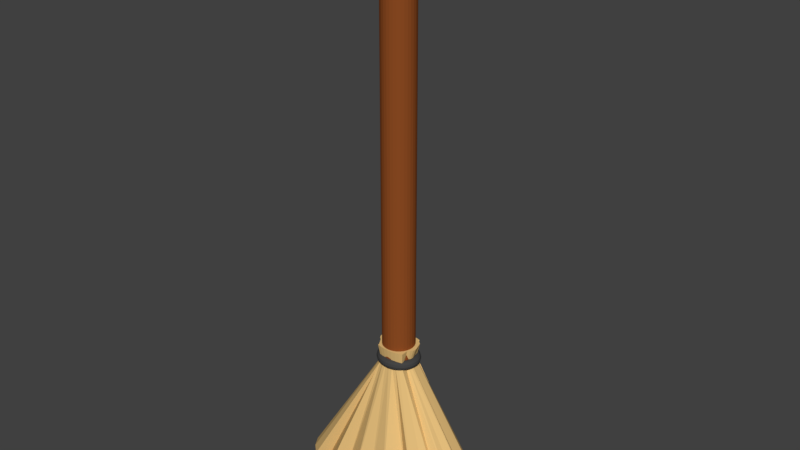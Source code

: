 # Source: Broom.blend  (saved by Blender 2.79.0; exported with 4.5.12 LTS)
import bpy
from mathutils import Matrix  # noqa: F401  (used for matrix-valued properties, if any)

bpy.ops.wm.read_factory_settings(use_empty=True)
scene = bpy.context.scene
scene.name = 'Scene'

# ---- collections
col_collection_1 = bpy.data.collections.new('Collection 1'); scene.collection.children.link(col_collection_1)

# ---- materials (node trees are filled in below, after node groups)
mat_material_001 = bpy.data.materials.new('Material.001')
mat_material_001.alpha_threshold = 0.0
mat_material_001.use_transparent_shadow = False
mat_material_001.diffuse_color = (0.2738, 0.073, 0.017, 1.0)
mat_material_001.roughness = 0.5
mat_material_002 = bpy.data.materials.new('Material.002')
mat_material_002.alpha_threshold = 0.0
mat_material_002.use_transparent_shadow = False
mat_material_002.diffuse_color = (0.8, 0.5286, 0.2076, 1.0)
mat_material_002.roughness = 0.5
mat_material_003 = bpy.data.materials.new('Material.003')
mat_material_003.alpha_threshold = 0.0
mat_material_003.use_transparent_shadow = False
mat_material_003.diffuse_color = (0.0578, 0.0578, 0.0578, 1.0)
mat_material_003.roughness = 0.5

# ---- material node trees

# ---- world
world_world = bpy.data.worlds.new('World'); scene.world = world_world
world_world.color = (0.05088, 0.05088, 0.05088)
world_world.use_sun_shadow = False
world_world.sun_shadow_jitter_overblur = 0.0
world_world.cycles.sampling_method = 'MANUAL'

# ---- meshes
me_cylinder = bpy.data.meshes.new('Cylinder')
me_cylinder.from_pydata([(0.0, 1.0, -1.0), (0.0, 1.0, 1.0), (0.1951, 0.9808, -1.0), (0.1951, 0.9808, 1.0), (0.3827, 0.9239, -1.0), (0.3827, 0.9239, 1.0), (0.5556, 0.8315, -1.0), (0.5556, 0.8315, 1.0), (0.7071, 0.7071, -1.0), (0.7071, 0.7071, 1.0), (0.8315, 0.5556, -1.0), (0.8315, 0.5556, 1.0), (0.9239, 0.3827, -1.0), (0.9239, 0.3827, 1.0), (0.9808, 0.1951, -1.0), (0.9808, 0.1951, 1.0), (1.0, 7.55e-08, -1.0), (1.0, 7.55e-08, 1.0), (0.9808, -0.1951, -1.0), (0.9808, -0.1951, 1.0), (0.9239, -0.3827, -1.0), (0.9239, -0.3827, 1.0), (0.8315, -0.5556, -1.0), (0.8315, -0.5556, 1.0), (0.7071, -0.7071, -1.0), (0.7071, -0.7071, 1.0), (0.5556, -0.8315, -1.0), (0.5556, -0.8315, 1.0), (0.3827, -0.9239, -1.0), (0.3827, -0.9239, 1.0), (0.1951, -0.9808, -1.0), (0.1951, -0.9808, 1.0), (-3.258e-07, -1.0, -1.0), (-3.258e-07, -1.0, 1.0), (-0.1951, -0.9808, -1.0), (-0.1951, -0.9808, 1.0), (-0.3827, -0.9239, -1.0), (-0.3827, -0.9239, 1.0), (-0.5556, -0.8315, -1.0), (-0.5556, -0.8315, 1.0), (-0.7071, -0.7071, -1.0), (-0.7071, -0.7071, 1.0), (-0.8315, -0.5556, -1.0), (-0.8315, -0.5556, 1.0), (-0.9239, -0.3827, -1.0), (-0.9239, -0.3827, 1.0), (-0.9808, -0.1951, -1.0), (-0.9808, -0.1951, 1.0), (-1.0, 9.656e-07, -1.0), (-1.0, 9.656e-07, 1.0), (-0.9808, 0.1951, -1.0), (-0.9808, 0.1951, 1.0), (-0.9239, 0.3827, -1.0), (-0.9239, 0.3827, 1.0), (-0.8315, 0.5556, -1.0), (-0.8315, 0.5556, 1.0), (-0.7071, 0.7071, -1.0), (-0.7071, 0.7071, 1.0), (-0.5556, 0.8315, -1.0), (-0.5556, 0.8315, 1.0), (-0.3827, 0.9239, -1.0), (-0.3827, 0.9239, 1.0), (-0.1951, 0.9808, -1.0), (-0.1951, 0.9808, 1.0), (-8.014e-07, 0.2319, 1.036), (0.04524, 0.2274, 1.036), (0.08874, 0.2142, 1.036), (0.1288, 0.1928, 1.036), (0.164, 0.164, 1.036), (0.1928, 0.1288, 1.036), (0.2142, 0.08874, 1.036), (0.2274, 0.04524, 1.036), (0.2319, 2.364e-07, 1.036), (0.2274, -0.04524, 1.036), (0.2142, -0.08874, 1.036), (0.1928, -0.1288, 1.036), (0.164, -0.164, 1.036), (0.1288, -0.1928, 1.036), (0.08874, -0.2142, 1.036), (0.04524, -0.2274, 1.036), (-8.77e-07, -0.2319, 1.036), (-0.04524, -0.2274, 1.036), (-0.08874, -0.2142, 1.036), (-0.1288, -0.1928, 1.036), (-0.164, -0.164, 1.036), (-0.1928, -0.1288, 1.036), (-0.2142, -0.08874, 1.036), (-0.2274, -0.04524, 1.036), (-0.2319, 4.428e-07, 1.036), (-0.2274, 0.04524, 1.036), (-0.2142, 0.08874, 1.036), (-0.1928, 0.1288, 1.036), (-0.164, 0.164, 1.036), (-0.1288, 0.1928, 1.036), (-0.08874, 0.2142, 1.036), (-0.04524, 0.2274, 1.036), (0.0, 3.29, -1.322), (5.79e-08, 0.9196, -0.7308), (1.284, 3.227, -1.322), (0.2348, 0.908, -0.7308), (2.322, 2.258, -1.322), (0.4605, 0.8738, -0.7308), (3.656, 2.736, -1.322), (0.6686, 0.8182, -0.7308), (4.653, 1.397, -1.322), (0.6018, 0.7433, -0.7308), (5.471, 1.828, -1.322), (0.7515, 0.6522, -0.7308), (6.079, 1.259, -1.322), (0.8627, 0.5481, -0.7308), (6.196, 0.3425, -1.322), (0.9311, 0.1174, -0.7308), (6.58, 2.484e-07, -1.322), (0.9543, 1.51e-07, -0.7308), (6.224, -0.6418, -1.322), (0.9311, -0.1174, -0.7308), (6.079, -1.259, -1.322), (0.8627, -0.2303, -0.7308), (5.165, -1.642, -1.322), (0.7515, -0.3343, -0.7308), (4.653, -2.326, -1.322), (0.8509, -0.7473, -0.7308), (3.656, -2.736, -1.322), (0.6686, -0.8221, -0.7308), (2.518, -2.094, -1.322), (0.4605, -0.8777, -0.7308), (1.284, -3.227, -1.322), (0.2348, -0.912, -0.7308), (-2.144e-06, -2.988, -1.322), (-3.342e-07, -0.9235, -0.7308), (-1.284, -3.227, -1.322), (-0.2348, -0.912, -0.7308), (-2.518, -2.396, -1.322), (-0.4605, -0.8777, -0.7308), (-3.656, -2.736, -1.322), (-0.6686, -0.8221, -0.7308), (-4.653, -1.448, -1.322), (-0.6496, -0.7473, -0.7308), (-5.471, -1.828, -1.322), (-0.7993, -0.3343, -0.7308), (-6.079, -1.259, -1.322), (-0.9105, -0.2303, -0.7308), (-6.454, -0.6418, -1.322), (-0.979, -0.1174, -0.7308), (-6.101, 3.177e-06, -1.322), (-1.002, 6.865e-07, -0.7308), (-6.454, 0.6419, -1.322), (-0.979, 0.1174, -0.7308), (-6.079, 1.259, -1.322), (-0.9105, 0.2303, -0.7308), (-5.341, 1.164, -1.322), (-0.7993, 0.3343, -0.7308), (-4.653, 2.326, -1.322), (-0.6496, 0.7433, -0.7308), (-3.656, 1.745, -1.322), (-0.4673, 0.8182, -0.7308), (-2.518, 3.04, -1.322), (-0.4605, 0.8738, -0.7308), (-1.011, 2.215, -1.322), (-0.2348, 0.908, -0.7308), (-0.0001093, 1.077, -0.6623), (0.2758, 1.064, -0.6623), (0.5422, 1.026, -0.6623), (0.7898, 0.9633, -0.6623), (0.7224, 0.8886, -0.6623), (0.9119, 0.7875, -0.6623), (1.061, 0.6701, -0.6623), (1.239, 0.15, -0.6623), (1.269, -0.006181, -0.6623), (1.233, -0.1616, -0.6623), (1.135, -0.309, -0.6623), (0.9807, -0.442, -0.6623), (1.004, -0.8848, -0.6623), (0.7847, -0.9683, -0.6623), (0.5387, -1.03, -0.6623), (0.274, -1.068, -0.6623), (-0.0001049, -1.081, -0.6623), (-0.2742, -1.068, -0.6623), (-0.5389, -1.03, -0.6623), (-0.7849, -0.9683, -0.6623), (-0.7726, -0.8921, -0.6623), (-1.035, -0.4384, -0.6623), (-1.187, -0.3057, -0.6623), (-1.282, -0.1595, -0.6623), (-1.317, -0.005879, -0.6623), (-1.287, 0.1484, -0.6623), (-1.196, 0.2965, -0.6623), (-1.046, 0.4317, -0.6623), (-0.7784, 0.8869, -0.6623), (-0.5556, 0.9691, -0.6623), (-0.5424, 1.026, -0.6623), (-0.276, 1.064, -0.6623), (1.375, 0.0, -0.7256), (1.338, 0.0, -0.7156), (1.238, 0.0, -0.7083), (1.1, 0.0, -0.7056), (0.9625, 0.0, -0.7083), (0.8618, 0.0, -0.7156), (0.825, 0.0, -0.7256), (0.8618, 0.0, -0.7356), (0.9625, 0.0, -0.743), (1.1, 0.0, -0.7456), (1.238, 0.0, -0.743), (1.338, 0.0, -0.7356), (1.363, 0.1632, -0.7256), (1.327, 0.1588, -0.7156), (1.227, 0.1468, -0.7083), (1.091, 0.1305, -0.7056), (0.9543, 0.1142, -0.7083), (0.8545, 0.1023, -0.7156), (0.8179, 0.09789, -0.7256), (0.8545, 0.1023, -0.7356), (0.9543, 0.1142, -0.743), (1.091, 0.1305, -0.7456), (1.227, 0.1468, -0.743), (1.327, 0.1588, -0.7356), (1.328, 0.3235, -0.7256), (1.293, 0.3149, -0.7156), (1.195, 0.2912, -0.7083), (1.063, 0.2588, -0.7056), (0.9297, 0.2265, -0.7083), (0.8325, 0.2028, -0.7156), (0.7969, 0.1941, -0.7256), (0.8325, 0.2028, -0.7356), (0.9297, 0.2265, -0.743), (1.063, 0.2588, -0.7456), (1.195, 0.2912, -0.743), (1.293, 0.3149, -0.7356), (1.27, 0.4784, -0.7256), (1.236, 0.4655, -0.7156), (1.143, 0.4305, -0.7083), (1.016, 0.3827, -0.7056), (0.8892, 0.3348, -0.7083), (0.7962, 0.2998, -0.7156), (0.7622, 0.287, -0.7256), (0.7962, 0.2998, -0.7356), (0.8892, 0.3348, -0.743), (1.016, 0.3827, -0.7456), (1.143, 0.4305, -0.743), (1.236, 0.4655, -0.7356), (1.191, 0.625, -0.7256), (1.159, 0.6083, -0.7156), (1.072, 0.5625, -0.7083), (0.9526, 0.5, -0.7056), (0.8335, 0.4375, -0.7083), (0.7464, 0.3917, -0.7156), (0.7145, 0.375, -0.7256), (0.7464, 0.3917, -0.7356), (0.8335, 0.4375, -0.743), (0.9526, 0.5, -0.7456), (1.072, 0.5625, -0.743), (1.159, 0.6083, -0.7356), (1.091, 0.761, -0.7256), (1.062, 0.7406, -0.7156), (0.9818, 0.6849, -0.7083), (0.8727, 0.6088, -0.7056), (0.7636, 0.5327, -0.7083), (0.6837, 0.477, -0.7156), (0.6545, 0.4566, -0.7256), (0.6837, 0.477, -0.7356), (0.7636, 0.5327, -0.743), (0.8727, 0.6088, -0.7456), (0.9818, 0.6849, -0.743), (1.062, 0.7406, -0.7356), (0.9723, 0.8839, -0.7256), (0.9462, 0.8602, -0.7156), (0.875, 0.7955, -0.7083), (0.7778, 0.7071, -0.7056), (0.6806, 0.6187, -0.7083), (0.6094, 0.554, -0.7156), (0.5834, 0.5303, -0.7256), (0.6094, 0.554, -0.7356), (0.6806, 0.6187, -0.743), (0.7778, 0.7071, -0.7456), (0.875, 0.7955, -0.743), (0.9462, 0.8602, -0.7356), (0.837, 0.9917, -0.7256), (0.8146, 0.9651, -0.7156), (0.7533, 0.8925, -0.7083), (0.6696, 0.7934, -0.7056), (0.5859, 0.6942, -0.7083), (0.5247, 0.6216, -0.7156), (0.5022, 0.595, -0.7256), (0.5247, 0.6216, -0.7356), (0.5859, 0.6942, -0.743), (0.6696, 0.7934, -0.7456), (0.7533, 0.8925, -0.743), (0.8146, 0.9651, -0.7356), (0.6875, 1.083, -0.7256), (0.6691, 1.054, -0.7156), (0.6188, 0.9743, -0.7083), (0.55, 0.866, -0.7056), (0.4813, 0.7578, -0.7083), (0.4309, 0.6785, -0.7156), (0.4125, 0.6495, -0.7256), (0.4309, 0.6785, -0.7356), (0.4813, 0.7578, -0.743), (0.55, 0.866, -0.7456), (0.6188, 0.9743, -0.743), (0.6691, 1.054, -0.7356), (0.5262, 1.155, -0.7256), (0.5121, 1.124, -0.7156), (0.4736, 1.039, -0.7083), (0.421, 0.9239, -0.7056), (0.3683, 0.8084, -0.7083), (0.3298, 0.7239, -0.7156), (0.3157, 0.6929, -0.7256), (0.3298, 0.7239, -0.7356), (0.3683, 0.8084, -0.743), (0.421, 0.9239, -0.7456), (0.4736, 1.039, -0.743), (0.5121, 1.124, -0.7356), (0.3559, 1.207, -0.7256), (0.3463, 1.175, -0.7156), (0.3203, 1.087, -0.7083), (0.2847, 0.9659, -0.7056), (0.2491, 0.8452, -0.7083), (0.2231, 0.7568, -0.7156), (0.2135, 0.7244, -0.7256), (0.2231, 0.7568, -0.7356), (0.2491, 0.8452, -0.743), (0.2847, 0.9659, -0.7456), (0.3203, 1.087, -0.743), (0.3463, 1.175, -0.7356), (0.1795, 1.239, -0.7256), (0.1747, 1.206, -0.7156), (0.1615, 1.115, -0.7083), (0.1436, 0.9914, -0.7056), (0.1256, 0.8675, -0.7083), (0.1125, 0.7768, -0.7156), (0.1077, 0.7436, -0.7256), (0.1125, 0.7768, -0.7356), (0.1256, 0.8675, -0.743), (0.1436, 0.9914, -0.7456), (0.1615, 1.115, -0.743), (0.1747, 1.206, -0.7356), (1.038e-07, 1.25, -0.7256), (1.01e-07, 1.217, -0.7156), (9.343e-08, 1.125, -0.7083), (8.305e-08, 1.0, -0.7056), (7.267e-08, 0.875, -0.7083), (6.507e-08, 0.7835, -0.7156), (6.229e-08, 0.75, -0.7256), (6.507e-08, 0.7835, -0.7356), (7.267e-08, 0.875, -0.743), (8.305e-08, 1.0, -0.7456), (9.343e-08, 1.125, -0.743), (1.01e-07, 1.217, -0.7356), (-0.1795, 1.239, -0.7256), (-0.1747, 1.206, -0.7156), (-0.1615, 1.115, -0.7083), (-0.1436, 0.9914, -0.7056), (-0.1256, 0.8675, -0.7083), (-0.1125, 0.7768, -0.7156), (-0.1077, 0.7436, -0.7256), (-0.1125, 0.7768, -0.7356), (-0.1256, 0.8675, -0.743), (-0.1436, 0.9914, -0.7456), (-0.1615, 1.115, -0.743), (-0.1747, 1.206, -0.7356), (-0.3559, 1.207, -0.7256), (-0.3463, 1.175, -0.7156), (-0.3203, 1.087, -0.7083), (-0.2847, 0.9659, -0.7056), (-0.2491, 0.8452, -0.7083), (-0.2231, 0.7568, -0.7156), (-0.2135, 0.7244, -0.7256), (-0.2231, 0.7568, -0.7356), (-0.2491, 0.8452, -0.743), (-0.2847, 0.9659, -0.7456), (-0.3203, 1.087, -0.743), (-0.3463, 1.175, -0.7356), (-0.5262, 1.155, -0.7256), (-0.5121, 1.124, -0.7156), (-0.4736, 1.039, -0.7083), (-0.421, 0.9239, -0.7056), (-0.3683, 0.8084, -0.7083), (-0.3298, 0.7239, -0.7156), (-0.3157, 0.6929, -0.7256), (-0.3298, 0.7239, -0.7356), (-0.3683, 0.8084, -0.743), (-0.421, 0.9239, -0.7456), (-0.4736, 1.039, -0.743), (-0.5121, 1.124, -0.7356), (-0.6875, 1.083, -0.7256), (-0.6691, 1.054, -0.7156), (-0.6187, 0.9743, -0.7083), (-0.55, 0.866, -0.7056), (-0.4812, 0.7578, -0.7083), (-0.4309, 0.6785, -0.7156), (-0.4125, 0.6495, -0.7256), (-0.4309, 0.6785, -0.7356), (-0.4812, 0.7578, -0.743), (-0.55, 0.866, -0.7456), (-0.6187, 0.9743, -0.743), (-0.6691, 1.054, -0.7356), (-0.837, 0.9917, -0.7256), (-0.8146, 0.9651, -0.7156), (-0.7533, 0.8925, -0.7083), (-0.6696, 0.7934, -0.7056), (-0.5859, 0.6942, -0.7083), (-0.5247, 0.6216, -0.7156), (-0.5022, 0.595, -0.7256), (-0.5247, 0.6216, -0.7356), (-0.5859, 0.6942, -0.743), (-0.6696, 0.7934, -0.7456), (-0.7533, 0.8925, -0.743), (-0.8146, 0.9651, -0.7356), (-0.9723, 0.8839, -0.7256), (-0.9462, 0.8602, -0.7156), (-0.875, 0.7955, -0.7083), (-0.7778, 0.7071, -0.7056), (-0.6806, 0.6187, -0.7083), (-0.6094, 0.554, -0.7156), (-0.5834, 0.5303, -0.7256), (-0.6094, 0.554, -0.7356), (-0.6806, 0.6187, -0.743), (-0.7778, 0.7071, -0.7456), (-0.875, 0.7955, -0.743), (-0.9462, 0.8602, -0.7356), (-1.091, 0.761, -0.7256), (-1.062, 0.7406, -0.7156), (-0.9818, 0.6849, -0.7083), (-0.8727, 0.6088, -0.7056), (-0.7636, 0.5327, -0.7083), (-0.6837, 0.477, -0.7156), (-0.6545, 0.4566, -0.7256), (-0.6837, 0.477, -0.7356), (-0.7636, 0.5327, -0.743), (-0.8727, 0.6088, -0.7456), (-0.9818, 0.6849, -0.743), (-1.062, 0.7406, -0.7356), (-1.191, 0.625, -0.7256), (-1.159, 0.6083, -0.7156), (-1.072, 0.5625, -0.7083), (-0.9526, 0.5, -0.7056), (-0.8335, 0.4375, -0.7083), (-0.7464, 0.3917, -0.7156), (-0.7145, 0.375, -0.7256), (-0.7464, 0.3917, -0.7356), (-0.8335, 0.4375, -0.743), (-0.9526, 0.5, -0.7456), (-1.072, 0.5625, -0.743), (-1.159, 0.6083, -0.7356), (-1.27, 0.4784, -0.7256), (-1.236, 0.4655, -0.7156), (-1.143, 0.4305, -0.7083), (-1.016, 0.3827, -0.7056), (-0.8892, 0.3348, -0.7083), (-0.7962, 0.2998, -0.7156), (-0.7622, 0.287, -0.7256), (-0.7962, 0.2998, -0.7356), (-0.8892, 0.3348, -0.743), (-1.016, 0.3827, -0.7456), (-1.143, 0.4305, -0.743), (-1.236, 0.4655, -0.7356), (-1.328, 0.3235, -0.7256), (-1.293, 0.3149, -0.7156), (-1.195, 0.2912, -0.7083), (-1.063, 0.2588, -0.7056), (-0.9297, 0.2265, -0.7083), (-0.8325, 0.2028, -0.7156), (-0.7969, 0.1941, -0.7256), (-0.8325, 0.2028, -0.7356), (-0.9297, 0.2265, -0.743), (-1.063, 0.2588, -0.7456), (-1.195, 0.2912, -0.743), (-1.293, 0.3149, -0.7356), (-1.363, 0.1632, -0.7256), (-1.327, 0.1588, -0.7156), (-1.227, 0.1468, -0.7083), (-1.091, 0.1305, -0.7056), (-0.9543, 0.1142, -0.7083), (-0.8545, 0.1023, -0.7156), (-0.8179, 0.09789, -0.7256), (-0.8545, 0.1023, -0.7356), (-0.9543, 0.1142, -0.743), (-1.091, 0.1305, -0.7456), (-1.227, 0.1468, -0.743), (-1.327, 0.1588, -0.7356), (-1.375, 1.093e-07, -0.7256), (-1.338, 1.064e-07, -0.7156), (-1.238, 9.835e-08, -0.7083), (-1.1, 8.742e-08, -0.7056), (-0.9625, 7.649e-08, -0.7083), (-0.8618, 6.85e-08, -0.7156), (-0.825, 6.557e-08, -0.7256), (-0.8618, 6.85e-08, -0.7356), (-0.9625, 7.649e-08, -0.743), (-1.1, 8.742e-08, -0.7456), (-1.238, 9.835e-08, -0.743), (-1.338, 1.064e-07, -0.7356), (-1.363, -0.1632, -0.7256), (-1.327, -0.1588, -0.7156), (-1.227, -0.1468, -0.7083), (-1.091, -0.1305, -0.7056), (-0.9543, -0.1142, -0.7083), (-0.8545, -0.1023, -0.7156), (-0.8179, -0.09789, -0.7256), (-0.8545, -0.1023, -0.7356), (-0.9543, -0.1142, -0.743), (-1.091, -0.1305, -0.7456), (-1.227, -0.1468, -0.743), (-1.327, -0.1588, -0.7356), (-1.328, -0.3235, -0.7256), (-1.293, -0.3149, -0.7156), (-1.195, -0.2912, -0.7083), (-1.063, -0.2588, -0.7056), (-0.9297, -0.2265, -0.7083), (-0.8325, -0.2028, -0.7156), (-0.7969, -0.1941, -0.7256), (-0.8325, -0.2028, -0.7356), (-0.9297, -0.2265, -0.743), (-1.063, -0.2588, -0.7456), (-1.195, -0.2912, -0.743), (-1.293, -0.3149, -0.7356), (-1.27, -0.4784, -0.7256), (-1.236, -0.4655, -0.7156), (-1.143, -0.4305, -0.7083), (-1.016, -0.3827, -0.7056), (-0.8892, -0.3348, -0.7083), (-0.7962, -0.2998, -0.7156), (-0.7622, -0.287, -0.7256), (-0.7962, -0.2998, -0.7356), (-0.8892, -0.3348, -0.743), (-1.016, -0.3827, -0.7456), (-1.143, -0.4305, -0.743), (-1.236, -0.4655, -0.7356), (-1.191, -0.625, -0.7256), (-1.159, -0.6083, -0.7156), (-1.072, -0.5625, -0.7083), (-0.9526, -0.5, -0.7056), (-0.8335, -0.4375, -0.7083), (-0.7464, -0.3917, -0.7156), (-0.7145, -0.375, -0.7256), (-0.7464, -0.3917, -0.7356), (-0.8335, -0.4375, -0.743), (-0.9526, -0.5, -0.7456), (-1.072, -0.5625, -0.743), (-1.159, -0.6083, -0.7356), (-1.091, -0.761, -0.7256), (-1.062, -0.7406, -0.7156), (-0.9818, -0.6849, -0.7083), (-0.8727, -0.6088, -0.7056), (-0.7636, -0.5327, -0.7083), (-0.6837, -0.477, -0.7156), (-0.6545, -0.4566, -0.7256), (-0.6837, -0.477, -0.7356), (-0.7636, -0.5327, -0.743), (-0.8727, -0.6088, -0.7456), (-0.9818, -0.6849, -0.743), (-1.062, -0.7406, -0.7356), (-0.9723, -0.8839, -0.7256), (-0.9462, -0.8602, -0.7156), (-0.875, -0.7955, -0.7083), (-0.7778, -0.7071, -0.7056), (-0.6806, -0.6187, -0.7083), (-0.6094, -0.554, -0.7156), (-0.5834, -0.5303, -0.7256), (-0.6094, -0.554, -0.7356), (-0.6806, -0.6187, -0.743), (-0.7778, -0.7071, -0.7456), (-0.875, -0.7955, -0.743), (-0.9462, -0.8602, -0.7356), (-0.837, -0.9917, -0.7256), (-0.8146, -0.9651, -0.7156), (-0.7533, -0.8925, -0.7083), (-0.6696, -0.7934, -0.7056), (-0.5859, -0.6942, -0.7083), (-0.5247, -0.6216, -0.7156), (-0.5022, -0.595, -0.7256), (-0.5247, -0.6216, -0.7356), (-0.5859, -0.6942, -0.743), (-0.6696, -0.7934, -0.7456), (-0.7533, -0.8925, -0.743), (-0.8146, -0.9651, -0.7356), (-0.6875, -1.083, -0.7256), (-0.6691, -1.054, -0.7156), (-0.6187, -0.9743, -0.7083), (-0.55, -0.866, -0.7056), (-0.4812, -0.7578, -0.7083), (-0.4309, -0.6785, -0.7156), (-0.4125, -0.6495, -0.7256), (-0.4309, -0.6785, -0.7356), (-0.4812, -0.7578, -0.743), (-0.55, -0.866, -0.7456), (-0.6187, -0.9743, -0.743), (-0.6691, -1.054, -0.7356), (-0.5262, -1.155, -0.7256), (-0.5121, -1.124, -0.7156), (-0.4736, -1.039, -0.7083), (-0.421, -0.9239, -0.7056), (-0.3683, -0.8084, -0.7083), (-0.3298, -0.7239, -0.7156), (-0.3157, -0.6929, -0.7256), (-0.3298, -0.7239, -0.7356), (-0.3683, -0.8084, -0.743), (-0.421, -0.9239, -0.7456), (-0.4736, -1.039, -0.743), (-0.5121, -1.124, -0.7356), (-0.3559, -1.207, -0.7256), (-0.3463, -1.175, -0.7156), (-0.3203, -1.087, -0.7083), (-0.2847, -0.9659, -0.7056), (-0.2491, -0.8452, -0.7083), (-0.2231, -0.7568, -0.7156), (-0.2135, -0.7244, -0.7256), (-0.2231, -0.7568, -0.7356), (-0.2491, -0.8452, -0.743), (-0.2847, -0.9659, -0.7456), (-0.3203, -1.087, -0.743), (-0.3463, -1.175, -0.7356), (-0.1795, -1.239, -0.7256), (-0.1747, -1.206, -0.7156), (-0.1615, -1.115, -0.7083), (-0.1436, -0.9914, -0.7056), (-0.1256, -0.8675, -0.7083), (-0.1125, -0.7768, -0.7156), (-0.1077, -0.7436, -0.7256), (-0.1125, -0.7768, -0.7356), (-0.1256, -0.8675, -0.743), (-0.1436, -0.9914, -0.7456), (-0.1615, -1.115, -0.743), (-0.1747, -1.206, -0.7356), (1.038e-07, -1.25, -0.7256), (1.01e-07, -1.217, -0.7156), (9.343e-08, -1.125, -0.7083), (8.305e-08, -1.0, -0.7056), (7.267e-08, -0.875, -0.7083), (6.507e-08, -0.7835, -0.7156), (6.229e-08, -0.75, -0.7256), (6.507e-08, -0.7835, -0.7356), (7.267e-08, -0.875, -0.743), (8.305e-08, -1.0, -0.7456), (9.343e-08, -1.125, -0.743), (1.01e-07, -1.217, -0.7356), (0.1795, -1.239, -0.7256), (0.1747, -1.206, -0.7156), (0.1615, -1.115, -0.7083), (0.1436, -0.9914, -0.7056), (0.1256, -0.8675, -0.7083), (0.1125, -0.7768, -0.7156), (0.1077, -0.7436, -0.7256), (0.1125, -0.7768, -0.7356), (0.1256, -0.8675, -0.743), (0.1436, -0.9914, -0.7456), (0.1615, -1.115, -0.743), (0.1747, -1.206, -0.7356), (0.3559, -1.207, -0.7256), (0.3463, -1.175, -0.7156), (0.3203, -1.087, -0.7083), (0.2847, -0.9659, -0.7056), (0.2491, -0.8452, -0.7083), (0.2231, -0.7568, -0.7156), (0.2135, -0.7244, -0.7256), (0.2231, -0.7568, -0.7356), (0.2491, -0.8452, -0.743), (0.2847, -0.9659, -0.7456), (0.3203, -1.087, -0.743), (0.3463, -1.175, -0.7356), (0.5262, -1.155, -0.7256), (0.5121, -1.124, -0.7156), (0.4736, -1.039, -0.7083), (0.421, -0.9239, -0.7056), (0.3683, -0.8084, -0.7083), (0.3298, -0.7239, -0.7156), (0.3157, -0.6929, -0.7256), (0.3298, -0.7239, -0.7356), (0.3683, -0.8084, -0.743), (0.421, -0.9239, -0.7456), (0.4736, -1.039, -0.743), (0.5121, -1.124, -0.7356), (0.6875, -1.083, -0.7256), (0.6691, -1.054, -0.7156), (0.6188, -0.9743, -0.7083), (0.55, -0.866, -0.7056), (0.4813, -0.7578, -0.7083), (0.4309, -0.6785, -0.7156), (0.4125, -0.6495, -0.7256), (0.4309, -0.6785, -0.7356), (0.4813, -0.7578, -0.743), (0.55, -0.866, -0.7456), (0.6188, -0.9743, -0.743), (0.6691, -1.054, -0.7356), (0.837, -0.9917, -0.7256), (0.8146, -0.9651, -0.7156), (0.7533, -0.8925, -0.7083), (0.6696, -0.7934, -0.7056), (0.5859, -0.6942, -0.7083), (0.5247, -0.6216, -0.7156), (0.5022, -0.595, -0.7256), (0.5247, -0.6216, -0.7356), (0.5859, -0.6942, -0.743), (0.6696, -0.7934, -0.7456), (0.7533, -0.8925, -0.743), (0.8146, -0.9651, -0.7356), (0.9723, -0.8839, -0.7256), (0.9462, -0.8602, -0.7156), (0.875, -0.7955, -0.7083), (0.7778, -0.7071, -0.7056), (0.6806, -0.6187, -0.7083), (0.6094, -0.554, -0.7156), (0.5834, -0.5303, -0.7256), (0.6094, -0.554, -0.7356), (0.6806, -0.6187, -0.743), (0.7778, -0.7071, -0.7456), (0.875, -0.7955, -0.743), (0.9462, -0.8602, -0.7356), (1.091, -0.761, -0.7256), (1.062, -0.7406, -0.7156), (0.9818, -0.6849, -0.7083), (0.8727, -0.6088, -0.7056), (0.7636, -0.5327, -0.7083), (0.6837, -0.477, -0.7156), (0.6545, -0.4566, -0.7256), (0.6837, -0.477, -0.7356), (0.7636, -0.5327, -0.743), (0.8727, -0.6088, -0.7456), (0.9818, -0.6849, -0.743), (1.062, -0.7406, -0.7356), (1.191, -0.625, -0.7256), (1.159, -0.6083, -0.7156), (1.072, -0.5625, -0.7083), (0.9526, -0.5, -0.7056), (0.8335, -0.4375, -0.7083), (0.7464, -0.3917, -0.7156), (0.7145, -0.375, -0.7256), (0.7464, -0.3917, -0.7356), (0.8335, -0.4375, -0.743), (0.9526, -0.5, -0.7456), (1.072, -0.5625, -0.743), (1.159, -0.6083, -0.7356), (1.27, -0.4784, -0.7256), (1.236, -0.4655, -0.7156), (1.143, -0.4305, -0.7083), (1.016, -0.3827, -0.7056), (0.8892, -0.3348, -0.7083), (0.7962, -0.2998, -0.7156), (0.7622, -0.287, -0.7256), (0.7962, -0.2998, -0.7356), (0.8892, -0.3348, -0.743), (1.016, -0.3827, -0.7456), (1.143, -0.4305, -0.743), (1.236, -0.4655, -0.7356), (1.328, -0.3235, -0.7256), (1.293, -0.3149, -0.7156), (1.195, -0.2912, -0.7083), (1.063, -0.2588, -0.7056), (0.9297, -0.2265, -0.7083), (0.8325, -0.2028, -0.7156), (0.7969, -0.1941, -0.7256), (0.8325, -0.2028, -0.7356), (0.9297, -0.2265, -0.743), (1.063, -0.2588, -0.7456), (1.195, -0.2912, -0.743), (1.293, -0.3149, -0.7356), (1.363, -0.1632, -0.7256), (1.327, -0.1588, -0.7156), (1.227, -0.1468, -0.7083), (1.091, -0.1305, -0.7056), (0.9543, -0.1142, -0.7083), (0.8545, -0.1023, -0.7156), (0.8179, -0.09789, -0.7256), (0.8545, -0.1023, -0.7356), (0.9543, -0.1142, -0.743), (1.091, -0.1305, -0.7456), (1.227, -0.1468, -0.743), (1.327, -0.1588, -0.7356)], [], [(0, 1, 3, 2), (2, 3, 5, 4), (4, 5, 7, 6), (6, 7, 9, 8), (8, 9, 11, 10), (10, 11, 13, 12), (12, 13, 15, 14), (14, 15, 17, 16), (16, 17, 19, 18), (18, 19, 21, 20), (20, 21, 23, 22), (22, 23, 25, 24), (24, 25, 27, 26), (26, 27, 29, 28), (28, 29, 31, 30), (30, 31, 33, 32), (32, 33, 35, 34), (34, 35, 37, 36), (36, 37, 39, 38), (38, 39, 41, 40), (40, 41, 43, 42), (42, 43, 45, 44), (44, 45, 47, 46), (46, 47, 49, 48), (48, 49, 51, 50), (50, 51, 53, 52), (52, 53, 55, 54), (54, 55, 57, 56), (56, 57, 59, 58), (58, 59, 61, 60), (11, 9, 68, 69), (60, 61, 63, 62), (62, 63, 1, 0), (0, 2, 4, 6, 8, 10, 12, 14, 16, 18, 20, 22, 24, 26, 28, 30, 32, 34, 36, 38, 40, 42, 44, 46, 48, 50, 52, 54, 56, 58, 60, 62), (65, 64, 95, 94, 93, 92, 91, 90, 89, 88, 87, 86, 85, 84, 83, 82, 81, 80, 79, 78, 77, 76, 75, 74, 73, 72, 71, 70, 69, 68, 67, 66), (29, 27, 77, 78), (47, 45, 86, 87), (3, 1, 64, 65), (1, 63, 95, 64), (21, 19, 73, 74), (39, 37, 82, 83), (57, 55, 91, 92), (13, 11, 69, 70), (31, 29, 78, 79), (49, 47, 87, 88), (5, 3, 65, 66), (23, 21, 74, 75), (41, 39, 83, 84), (59, 57, 92, 93), (15, 13, 70, 71), (33, 31, 79, 80), (51, 49, 88, 89), (7, 5, 66, 67), (25, 23, 75, 76), (43, 41, 84, 85), (61, 59, 93, 94), (17, 15, 71, 72), (35, 33, 80, 81), (53, 51, 89, 90), (9, 7, 67, 68), (27, 25, 76, 77), (45, 43, 85, 86), (63, 61, 94, 95), (19, 17, 72, 73), (37, 35, 81, 82), (55, 53, 90, 91), (96, 97, 99, 98), (98, 99, 101, 100), (100, 101, 103, 102), (102, 103, 105, 104), (104, 105, 107, 106), (106, 107, 109, 108), (108, 109, 111, 110), (110, 111, 113, 112), (112, 113, 115, 114), (114, 115, 117, 116), (116, 117, 119, 118), (118, 119, 121, 120), (120, 121, 123, 122), (122, 123, 125, 124), (124, 125, 127, 126), (126, 127, 129, 128), (128, 129, 131, 130), (130, 131, 133, 132), (132, 133, 135, 134), (134, 135, 137, 136), (136, 137, 139, 138), (138, 139, 141, 140), (140, 141, 143, 142), (142, 143, 145, 144), (144, 145, 147, 146), (146, 147, 149, 148), (148, 149, 151, 150), (150, 151, 153, 152), (152, 153, 155, 154), (154, 155, 157, 156), (101, 99, 161, 162), (156, 157, 159, 158), (158, 159, 97, 96), (96, 98, 100, 102, 104, 106, 108, 110, 112, 114, 116, 118, 120, 122, 124, 126, 128, 130, 132, 134, 136, 138, 140, 142, 144, 146, 148, 150, 152, 154, 156, 158), (161, 160, 191, 190, 189, 188, 187, 186, 185, 184, 183, 182, 181, 180, 179, 178, 177, 176, 175, 174, 173, 172, 171, 170, 169, 168, 167, 166, 165, 164, 163, 162), (119, 117, 170, 171), (137, 135, 179, 180), (155, 153, 188, 189), (111, 109, 166, 167), (129, 127, 175, 176), (147, 145, 184, 185), (103, 101, 162, 163), (121, 119, 171, 172), (139, 137, 180, 181), (157, 155, 189, 190), (113, 111, 167, 168), (131, 129, 176, 177), (149, 147, 185, 186), (105, 103, 163, 164), (123, 121, 172, 173), (141, 139, 181, 182), (159, 157, 190, 191), (115, 113, 168, 169), (133, 131, 177, 178), (151, 149, 186, 187), (107, 105, 164, 165), (125, 123, 173, 174), (143, 141, 182, 183), (99, 97, 160, 161), (97, 159, 191, 160), (117, 115, 169, 170), (135, 133, 178, 179), (153, 151, 187, 188), (109, 107, 165, 166), (127, 125, 174, 175), (145, 143, 183, 184), (192, 204, 205, 193), (193, 205, 206, 194), (194, 206, 207, 195), (195, 207, 208, 196), (196, 208, 209, 197), (197, 209, 210, 198), (198, 210, 211, 199), (199, 211, 212, 200), (200, 212, 213, 201), (201, 213, 214, 202), (202, 214, 215, 203), (203, 215, 204, 192), (204, 216, 217, 205), (205, 217, 218, 206), (206, 218, 219, 207), (207, 219, 220, 208), (208, 220, 221, 209), (209, 221, 222, 210), (210, 222, 223, 211), (211, 223, 224, 212), (212, 224, 225, 213), (213, 225, 226, 214), (214, 226, 227, 215), (215, 227, 216, 204), (216, 228, 229, 217), (217, 229, 230, 218), (218, 230, 231, 219), (219, 231, 232, 220), (220, 232, 233, 221), (221, 233, 234, 222), (222, 234, 235, 223), (223, 235, 236, 224), (224, 236, 237, 225), (225, 237, 238, 226), (226, 238, 239, 227), (227, 239, 228, 216), (228, 240, 241, 229), (229, 241, 242, 230), (230, 242, 243, 231), (231, 243, 244, 232), (232, 244, 245, 233), (233, 245, 246, 234), (234, 246, 247, 235), (235, 247, 248, 236), (236, 248, 249, 237), (237, 249, 250, 238), (238, 250, 251, 239), (239, 251, 240, 228), (240, 252, 253, 241), (241, 253, 254, 242), (242, 254, 255, 243), (243, 255, 256, 244), (244, 256, 257, 245), (245, 257, 258, 246), (246, 258, 259, 247), (247, 259, 260, 248), (248, 260, 261, 249), (249, 261, 262, 250), (250, 262, 263, 251), (251, 263, 252, 240), (252, 264, 265, 253), (253, 265, 266, 254), (254, 266, 267, 255), (255, 267, 268, 256), (256, 268, 269, 257), (257, 269, 270, 258), (258, 270, 271, 259), (259, 271, 272, 260), (260, 272, 273, 261), (261, 273, 274, 262), (262, 274, 275, 263), (263, 275, 264, 252), (264, 276, 277, 265), (265, 277, 278, 266), (266, 278, 279, 267), (267, 279, 280, 268), (268, 280, 281, 269), (269, 281, 282, 270), (270, 282, 283, 271), (271, 283, 284, 272), (272, 284, 285, 273), (273, 285, 286, 274), (274, 286, 287, 275), (275, 287, 276, 264), (276, 288, 289, 277), (277, 289, 290, 278), (278, 290, 291, 279), (279, 291, 292, 280), (280, 292, 293, 281), (281, 293, 294, 282), (282, 294, 295, 283), (283, 295, 296, 284), (284, 296, 297, 285), (285, 297, 298, 286), (286, 298, 299, 287), (287, 299, 288, 276), (288, 300, 301, 289), (289, 301, 302, 290), (290, 302, 303, 291), (291, 303, 304, 292), (292, 304, 305, 293), (293, 305, 306, 294), (294, 306, 307, 295), (295, 307, 308, 296), (296, 308, 309, 297), (297, 309, 310, 298), (298, 310, 311, 299), (299, 311, 300, 288), (300, 312, 313, 301), (301, 313, 314, 302), (302, 314, 315, 303), (303, 315, 316, 304), (304, 316, 317, 305), (305, 317, 318, 306), (306, 318, 319, 307), (307, 319, 320, 308), (308, 320, 321, 309), (309, 321, 322, 310), (310, 322, 323, 311), (311, 323, 312, 300), (312, 324, 325, 313), (313, 325, 326, 314), (314, 326, 327, 315), (315, 327, 328, 316), (316, 328, 329, 317), (317, 329, 330, 318), (318, 330, 331, 319), (319, 331, 332, 320), (320, 332, 333, 321), (321, 333, 334, 322), (322, 334, 335, 323), (323, 335, 324, 312), (324, 336, 337, 325), (325, 337, 338, 326), (326, 338, 339, 327), (327, 339, 340, 328), (328, 340, 341, 329), (329, 341, 342, 330), (330, 342, 343, 331), (331, 343, 344, 332), (332, 344, 345, 333), (333, 345, 346, 334), (334, 346, 347, 335), (335, 347, 336, 324), (336, 348, 349, 337), (337, 349, 350, 338), (338, 350, 351, 339), (339, 351, 352, 340), (340, 352, 353, 341), (341, 353, 354, 342), (342, 354, 355, 343), (343, 355, 356, 344), (344, 356, 357, 345), (345, 357, 358, 346), (346, 358, 359, 347), (347, 359, 348, 336), (348, 360, 361, 349), (349, 361, 362, 350), (350, 362, 363, 351), (351, 363, 364, 352), (352, 364, 365, 353), (353, 365, 366, 354), (354, 366, 367, 355), (355, 367, 368, 356), (356, 368, 369, 357), (357, 369, 370, 358), (358, 370, 371, 359), (359, 371, 360, 348), (360, 372, 373, 361), (361, 373, 374, 362), (362, 374, 375, 363), (363, 375, 376, 364), (364, 376, 377, 365), (365, 377, 378, 366), (366, 378, 379, 367), (367, 379, 380, 368), (368, 380, 381, 369), (369, 381, 382, 370), (370, 382, 383, 371), (371, 383, 372, 360), (372, 384, 385, 373), (373, 385, 386, 374), (374, 386, 387, 375), (375, 387, 388, 376), (376, 388, 389, 377), (377, 389, 390, 378), (378, 390, 391, 379), (379, 391, 392, 380), (380, 392, 393, 381), (381, 393, 394, 382), (382, 394, 395, 383), (383, 395, 384, 372), (384, 396, 397, 385), (385, 397, 398, 386), (386, 398, 399, 387), (387, 399, 400, 388), (388, 400, 401, 389), (389, 401, 402, 390), (390, 402, 403, 391), (391, 403, 404, 392), (392, 404, 405, 393), (393, 405, 406, 394), (394, 406, 407, 395), (395, 407, 396, 384), (396, 408, 409, 397), (397, 409, 410, 398), (398, 410, 411, 399), (399, 411, 412, 400), (400, 412, 413, 401), (401, 413, 414, 402), (402, 414, 415, 403), (403, 415, 416, 404), (404, 416, 417, 405), (405, 417, 418, 406), (406, 418, 419, 407), (407, 419, 408, 396), (408, 420, 421, 409), (409, 421, 422, 410), (410, 422, 423, 411), (411, 423, 424, 412), (412, 424, 425, 413), (413, 425, 426, 414), (414, 426, 427, 415), (415, 427, 428, 416), (416, 428, 429, 417), (417, 429, 430, 418), (418, 430, 431, 419), (419, 431, 420, 408), (420, 432, 433, 421), (421, 433, 434, 422), (422, 434, 435, 423), (423, 435, 436, 424), (424, 436, 437, 425), (425, 437, 438, 426), (426, 438, 439, 427), (427, 439, 440, 428), (428, 440, 441, 429), (429, 441, 442, 430), (430, 442, 443, 431), (431, 443, 432, 420), (432, 444, 445, 433), (433, 445, 446, 434), (434, 446, 447, 435), (435, 447, 448, 436), (436, 448, 449, 437), (437, 449, 450, 438), (438, 450, 451, 439), (439, 451, 452, 440), (440, 452, 453, 441), (441, 453, 454, 442), (442, 454, 455, 443), (443, 455, 444, 432), (444, 456, 457, 445), (445, 457, 458, 446), (446, 458, 459, 447), (447, 459, 460, 448), (448, 460, 461, 449), (449, 461, 462, 450), (450, 462, 463, 451), (451, 463, 464, 452), (452, 464, 465, 453), (453, 465, 466, 454), (454, 466, 467, 455), (455, 467, 456, 444), (456, 468, 469, 457), (457, 469, 470, 458), (458, 470, 471, 459), (459, 471, 472, 460), (460, 472, 473, 461), (461, 473, 474, 462), (462, 474, 475, 463), (463, 475, 476, 464), (464, 476, 477, 465), (465, 477, 478, 466), (466, 478, 479, 467), (467, 479, 468, 456), (468, 480, 481, 469), (469, 481, 482, 470), (470, 482, 483, 471), (471, 483, 484, 472), (472, 484, 485, 473), (473, 485, 486, 474), (474, 486, 487, 475), (475, 487, 488, 476), (476, 488, 489, 477), (477, 489, 490, 478), (478, 490, 491, 479), (479, 491, 480, 468), (480, 492, 493, 481), (481, 493, 494, 482), (482, 494, 495, 483), (483, 495, 496, 484), (484, 496, 497, 485), (485, 497, 498, 486), (486, 498, 499, 487), (487, 499, 500, 488), (488, 500, 501, 489), (489, 501, 502, 490), (490, 502, 503, 491), (491, 503, 492, 480), (492, 504, 505, 493), (493, 505, 506, 494), (494, 506, 507, 495), (495, 507, 508, 496), (496, 508, 509, 497), (497, 509, 510, 498), (498, 510, 511, 499), (499, 511, 512, 500), (500, 512, 513, 501), (501, 513, 514, 502), (502, 514, 515, 503), (503, 515, 504, 492), (504, 516, 517, 505), (505, 517, 518, 506), (506, 518, 519, 507), (507, 519, 520, 508), (508, 520, 521, 509), (509, 521, 522, 510), (510, 522, 523, 511), (511, 523, 524, 512), (512, 524, 525, 513), (513, 525, 526, 514), (514, 526, 527, 515), (515, 527, 516, 504), (516, 528, 529, 517), (517, 529, 530, 518), (518, 530, 531, 519), (519, 531, 532, 520), (520, 532, 533, 521), (521, 533, 534, 522), (522, 534, 535, 523), (523, 535, 536, 524), (524, 536, 537, 525), (525, 537, 538, 526), (526, 538, 539, 527), (527, 539, 528, 516), (528, 540, 541, 529), (529, 541, 542, 530), (530, 542, 543, 531), (531, 543, 544, 532), (532, 544, 545, 533), (533, 545, 546, 534), (534, 546, 547, 535), (535, 547, 548, 536), (536, 548, 549, 537), (537, 549, 550, 538), (538, 550, 551, 539), (539, 551, 540, 528), (540, 552, 553, 541), (541, 553, 554, 542), (542, 554, 555, 543), (543, 555, 556, 544), (544, 556, 557, 545), (545, 557, 558, 546), (546, 558, 559, 547), (547, 559, 560, 548), (548, 560, 561, 549), (549, 561, 562, 550), (550, 562, 563, 551), (551, 563, 552, 540), (552, 564, 565, 553), (553, 565, 566, 554), (554, 566, 567, 555), (555, 567, 568, 556), (556, 568, 569, 557), (557, 569, 570, 558), (558, 570, 571, 559), (559, 571, 572, 560), (560, 572, 573, 561), (561, 573, 574, 562), (562, 574, 575, 563), (563, 575, 564, 552), (564, 576, 577, 565), (565, 577, 578, 566), (566, 578, 579, 567), (567, 579, 580, 568), (568, 580, 581, 569), (569, 581, 582, 570), (570, 582, 583, 571), (571, 583, 584, 572), (572, 584, 585, 573), (573, 585, 586, 574), (574, 586, 587, 575), (575, 587, 576, 564), (576, 588, 589, 577), (577, 589, 590, 578), (578, 590, 591, 579), (579, 591, 592, 580), (580, 592, 593, 581), (581, 593, 594, 582), (582, 594, 595, 583), (583, 595, 596, 584), (584, 596, 597, 585), (585, 597, 598, 586), (586, 598, 599, 587), (587, 599, 588, 576), (588, 600, 601, 589), (589, 601, 602, 590), (590, 602, 603, 591), (591, 603, 604, 592), (592, 604, 605, 593), (593, 605, 606, 594), (594, 606, 607, 595), (595, 607, 608, 596), (596, 608, 609, 597), (597, 609, 610, 598), (598, 610, 611, 599), (599, 611, 600, 588), (600, 612, 613, 601), (601, 613, 614, 602), (602, 614, 615, 603), (603, 615, 616, 604), (604, 616, 617, 605), (605, 617, 618, 606), (606, 618, 619, 607), (607, 619, 620, 608), (608, 620, 621, 609), (609, 621, 622, 610), (610, 622, 623, 611), (611, 623, 612, 600), (612, 624, 625, 613), (613, 625, 626, 614), (614, 626, 627, 615), (615, 627, 628, 616), (616, 628, 629, 617), (617, 629, 630, 618), (618, 630, 631, 619), (619, 631, 632, 620), (620, 632, 633, 621), (621, 633, 634, 622), (622, 634, 635, 623), (623, 635, 624, 612), (624, 636, 637, 625), (625, 637, 638, 626), (626, 638, 639, 627), (627, 639, 640, 628), (628, 640, 641, 629), (629, 641, 642, 630), (630, 642, 643, 631), (631, 643, 644, 632), (632, 644, 645, 633), (633, 645, 646, 634), (634, 646, 647, 635), (635, 647, 636, 624), (636, 648, 649, 637), (637, 649, 650, 638), (638, 650, 651, 639), (639, 651, 652, 640), (640, 652, 653, 641), (641, 653, 654, 642), (642, 654, 655, 643), (643, 655, 656, 644), (644, 656, 657, 645), (645, 657, 658, 646), (646, 658, 659, 647), (647, 659, 648, 636), (648, 660, 661, 649), (649, 661, 662, 650), (650, 662, 663, 651), (651, 663, 664, 652), (652, 664, 665, 653), (653, 665, 666, 654), (654, 666, 667, 655), (655, 667, 668, 656), (656, 668, 669, 657), (657, 669, 670, 658), (658, 670, 671, 659), (659, 671, 660, 648), (660, 672, 673, 661), (661, 673, 674, 662), (662, 674, 675, 663), (663, 675, 676, 664), (664, 676, 677, 665), (665, 677, 678, 666), (666, 678, 679, 667), (667, 679, 680, 668), (668, 680, 681, 669), (669, 681, 682, 670), (670, 682, 683, 671), (671, 683, 672, 660), (672, 684, 685, 673), (673, 685, 686, 674), (674, 686, 687, 675), (675, 687, 688, 676), (676, 688, 689, 677), (677, 689, 690, 678), (678, 690, 691, 679), (679, 691, 692, 680), (680, 692, 693, 681), (681, 693, 694, 682), (682, 694, 695, 683), (683, 695, 684, 672), (684, 696, 697, 685), (685, 697, 698, 686), (686, 698, 699, 687), (687, 699, 700, 688), (688, 700, 701, 689), (689, 701, 702, 690), (690, 702, 703, 691), (691, 703, 704, 692), (692, 704, 705, 693), (693, 705, 706, 694), (694, 706, 707, 695), (695, 707, 696, 684), (696, 708, 709, 697), (697, 709, 710, 698), (698, 710, 711, 699), (699, 711, 712, 700), (700, 712, 713, 701), (701, 713, 714, 702), (702, 714, 715, 703), (703, 715, 716, 704), (704, 716, 717, 705), (705, 717, 718, 706), (706, 718, 719, 707), (707, 719, 708, 696), (708, 720, 721, 709), (709, 721, 722, 710), (710, 722, 723, 711), (711, 723, 724, 712), (712, 724, 725, 713), (713, 725, 726, 714), (714, 726, 727, 715), (715, 727, 728, 716), (716, 728, 729, 717), (717, 729, 730, 718), (718, 730, 731, 719), (719, 731, 720, 708), (720, 732, 733, 721), (721, 733, 734, 722), (722, 734, 735, 723), (723, 735, 736, 724), (724, 736, 737, 725), (725, 737, 738, 726), (726, 738, 739, 727), (727, 739, 740, 728), (728, 740, 741, 729), (729, 741, 742, 730), (730, 742, 743, 731), (731, 743, 732, 720), (732, 744, 745, 733), (733, 745, 746, 734), (734, 746, 747, 735), (735, 747, 748, 736), (736, 748, 749, 737), (737, 749, 750, 738), (738, 750, 751, 739), (739, 751, 752, 740), (740, 752, 753, 741), (741, 753, 754, 742), (742, 754, 755, 743), (743, 755, 744, 732), (744, 756, 757, 745), (745, 757, 758, 746), (746, 758, 759, 747), (747, 759, 760, 748), (748, 760, 761, 749), (749, 761, 762, 750), (750, 762, 763, 751), (751, 763, 764, 752), (752, 764, 765, 753), (753, 765, 766, 754), (754, 766, 767, 755), (755, 767, 756, 744), (756, 192, 193, 757), (757, 193, 194, 758), (758, 194, 195, 759), (759, 195, 196, 760), (760, 196, 197, 761), (761, 197, 198, 762), (762, 198, 199, 763), (763, 199, 200, 764), (764, 200, 201, 765), (765, 201, 202, 766), (766, 202, 203, 767), (767, 203, 192, 756)])
me_cylinder.polygons.foreach_set('material_index', [0, 0, 0, 0, 0, 0, 0, 0, 0, 0, 0, 0, 0, 0, 0, 0, 0, 0, 0, 0, 0, 0, 0, 0, 0, 0, 0, 0, 0, 0, 0, 0, 0, 0, 0, 0, 0, 0, 0, 0, 0, 0, 0, 0, 0, 0, 0, 0, 0, 0, 0, 0, 0, 0, 0, 0, 0, 0, 0, 0, 0, 0, 0, 0, 0, 0, 1, 1, 1, 1, 1, 1, 1, 1, 1, 1, 1, 1, 1, 1, 1, 1, 1, 1, 1, 1, 1, 1, 1, 1, 1, 1, 1, 1, 1, 1, 1, 1, 1, 1, 1, 1, 1, 1, 1, 1, 1, 1, 1, 1, 1, 1, 1, 1, 1, 1, 1, 1, 1, 1, 1, 1, 1, 1, 1, 1, 1, 1, 1, 1, 1, 1, 2, 2, 2, 2, 2, 2, 2, 2, 2, 2, 2, 2, 2, 2, 2, 2, 2, 2, 2, 2, 2, 2, 2, 2, 2, 2, 2, 2, 2, 2, 2, 2, 2, 2, 2, 2, 2, 2, 2, 2, 2, 2, 2, 2, 2, 2, 2, 2, 2, 2, 2, 2, 2, 2, 2, 2, 2, 2, 2, 2, 2, 2, 2, 2, 2, 2, 2, 2, 2, 2, 2, 2, 2, 2, 2, 2, 2, 2, 2, 2, 2, 2, 2, 2, 2, 2, 2, 2, 2, 2, 2, 2, 2, 2, 2, 2, 2, 2, 2, 2, 2, 2, 2, 2, 2, 2, 2, 2, 2, 2, 2, 2, 2, 2, 2, 2, 2, 2, 2, 2, 2, 2, 2, 2, 2, 2, 2, 2, 2, 2, 2, 2, 2, 2, 2, 2, 2, 2, 2, 2, 2, 2, 2, 2, 2, 2, 2, 2, 2, 2, 2, 2, 2, 2, 2, 2, 2, 2, 2, 2, 2, 2, 2, 2, 2, 2, 2, 2, 2, 2, 2, 2, 2, 2, 2, 2, 2, 2, 2, 2, 2, 2, 2, 2, 2, 2, 2, 2, 2, 2, 2, 2, 2, 2, 2, 2, 2, 2, 2, 2, 2, 2, 2, 2, 2, 2, 2, 2, 2, 2, 2, 2, 2, 2, 2, 2, 2, 2, 2, 2, 2, 2, 2, 2, 2, 2, 2, 2, 2, 2, 2, 2, 2, 2, 2, 2, 2, 2, 2, 2, 2, 2, 2, 2, 2, 2, 2, 2, 2, 2, 2, 2, 2, 2, 2, 2, 2, 2, 2, 2, 2, 2, 2, 2, 2, 2, 2, 2, 2, 2, 2, 2, 2, 2, 2, 2, 2, 2, 2, 2, 2, 2, 2, 2, 2, 2, 2, 2, 2, 2, 2, 2, 2, 2, 2, 2, 2, 2, 2, 2, 2, 2, 2, 2, 2, 2, 2, 2, 2, 2, 2, 2, 2, 2, 2, 2, 2, 2, 2, 2, 2, 2, 2, 2, 2, 2, 2, 2, 2, 2, 2, 2, 2, 2, 2, 2, 2, 2, 2, 2, 2, 2, 2, 2, 2, 2, 2, 2, 2, 2, 2, 2, 2, 2, 2, 2, 2, 2, 2, 2, 2, 2, 2, 2, 2, 2, 2, 2, 2, 2, 2, 2, 2, 2, 2, 2, 2, 2, 2, 2, 2, 2, 2, 2, 2, 2, 2, 2, 2, 2, 2, 2, 2, 2, 2, 2, 2, 2, 2, 2, 2, 2, 2, 2, 2, 2, 2, 2, 2, 2, 2, 2, 2, 2, 2, 2, 2, 2, 2, 2, 2, 2, 2, 2, 2, 2, 2, 2, 2, 2, 2, 2, 2, 2, 2, 2, 2, 2, 2, 2, 2, 2, 2, 2, 2, 2, 2, 2, 2, 2, 2, 2, 2, 2, 2, 2, 2, 2, 2, 2, 2, 2, 2, 2, 2, 2, 2, 2, 2, 2, 2, 2, 2, 2, 2, 2, 2, 2, 2, 2, 2, 2, 2, 2, 2, 2, 2, 2, 2, 2, 2, 2, 2, 2, 2, 2, 2, 2, 2, 2, 2, 2, 2, 2, 2, 2, 2, 2, 2, 2, 2, 2, 2, 2, 2, 2, 2, 2, 2, 2, 2, 2, 2, 2, 2, 2, 2, 2, 2, 2, 2, 2, 2, 2, 2, 2, 2, 2, 2, 2, 2, 2, 2, 2, 2, 2, 2, 2, 2, 2, 2, 2, 2, 2, 2, 2, 2, 2, 2, 2, 2, 2, 2, 2, 2, 2, 2, 2, 2, 2, 2, 2, 2, 2, 2, 2])
me_cylinder.materials.append(mat_material_001)
me_cylinder.materials.append(mat_material_002)
me_cylinder.materials.append(mat_material_003)
me_cylinder.use_remesh_preserve_volume = False
me_cylinder.use_remesh_preserve_attributes = False
me_cylinder.use_mirror_vertex_groups = False
me_cylinder.update()

# ---- objects
ob_cylinder = bpy.data.objects.new('Cylinder', me_cylinder)

# ---- transforms, parenting, visibility, modifiers, constraints
ob_cylinder.location = (0.0, 0.0, 1.983)
ob_cylinder.scale = (0.1, 0.1, 1.5)
ob_cylinder.lineart.crease_threshold = 0.0

# ---- collection membership
col_collection_1.objects.link(ob_cylinder)

# ---- scene / render settings (as saved in the file)
scene.frame_start = 1; scene.frame_end = 250; scene.frame_set(1)
scene.render.engine = 'BLENDER_EEVEE_NEXT'
scene.render.resolution_percentage = 50
scene.render.dither_intensity = 0.0
scene.cycles.use_denoising = False
scene.cycles.samples = 128
scene.cycles.sampling_pattern = 'TABULATED_SOBOL'
scene.cycles.use_adaptive_sampling = False
scene.cycles.use_light_tree = False
scene.cycles.blur_glossy = 0.0
scene.cycles.sample_clamp_indirect = 0.0
scene.view_settings.view_transform = 'Standard'
bpy.context.view_layer.update()

# ---- added for rendering (the .blend has no active camera and no usable light): camera, sun
cam_auto = bpy.data.cameras.new('AutoCamera')
cam_auto.lens = 50.0
cam_auto.sensor_width = 36.0
cam_auto.clip_end = 1000.0
ob_auto_camera = bpy.data.objects.new('AutoCamera', cam_auto)
scene.collection.objects.link(ob_auto_camera)
ob_auto_camera.location = (3.5461, -4.24458, 4.60057)
ob_auto_camera.rotation_euler = (1.09748, -7.21219e-08, 0.694738)
scene.camera = ob_auto_camera
light_auto_sun = bpy.data.lights.new('AutoSun', 'SUN')
light_auto_sun.energy = 3.0
light_auto_sun.angle = 0.0523599
ob_auto_sun = bpy.data.objects.new('AutoSun', light_auto_sun)
scene.collection.objects.link(ob_auto_sun)
ob_auto_sun.rotation_euler = (0.872665, 0.174533, 0.523599)
bpy.context.view_layer.update()
